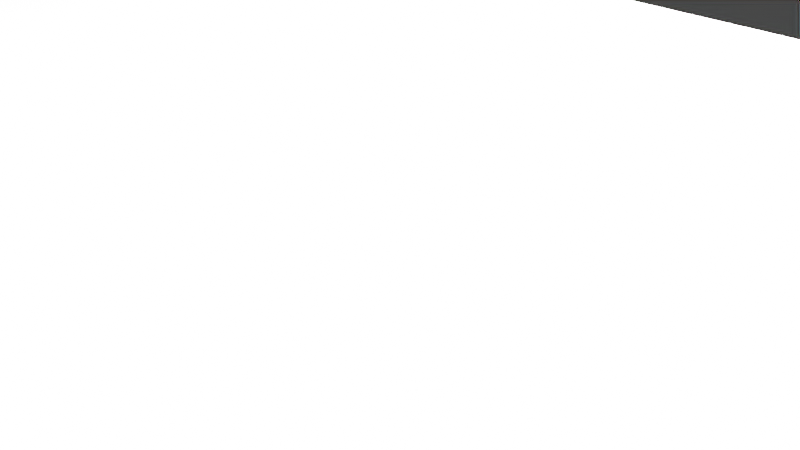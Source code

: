 # Source: Bearpelthanging.blend  (saved by Blender 2.91.10; exported with 4.5.12 LTS)
import bpy
from mathutils import Matrix  # noqa: F401  (used for matrix-valued properties, if any)

bpy.ops.wm.read_factory_settings(use_empty=True)
scene = bpy.context.scene
scene.name = 'Scene'

# ---- collections
col_collection = bpy.data.collections.new('Collection'); scene.collection.children.link(col_collection)

# ---- world
world_world = bpy.data.worlds.new('World'); scene.world = world_world
world_world.use_nodes = True; world_world.node_tree.nodes.clear()
_N = world_world.node_tree.nodes; _L = world_world.node_tree.links
n0 = _N.new('ShaderNodeOutputWorld'); n0.name = 'World Output'; n0.location = (300, 300)
n1 = _N.new('ShaderNodeBackground'); n1.name = 'Background'; n1.location = (10, 300)
n1.inputs[0].default_value = (0.05088, 0.05088, 0.05088, 1.0)
_L.new(n1.outputs[0], n0.inputs[0])
n0.is_active_output = True
world_world.color = (0.05088, 0.05088, 0.05088)
world_world.use_sun_shadow = False
world_world.sun_shadow_jitter_overblur = 0.0

# ---- cameras
cam_camera = bpy.data.cameras.new('Camera')
cam_camera.clip_end = 100.0
cam_camera.ortho_scale = 7.314

# ---- lights
light_light = bpy.data.lights.new('Light', 'POINT')
light_light.transmission_factor = 0.0
light_light.energy = 1000.0
light_light.shadow_soft_size = 0.1
light_light.shadow_maximum_resolution = 0.006
light_light.use_absolute_resolution = True

# ---- meshes
me_w_rfel_004 = bpy.data.meshes.new('Würfel.004')
me_w_rfel_004.from_pydata([(8.0, 8.0, 0.0), (8.0, 8.0, 1.0), (8.0, 17.0, 0.0), (8.0, 17.0, 1.0), (14.0, 8.0, 0.0), (14.0, 8.0, 1.0), (14.0, 17.0, 0.0), (14.0, 17.0, 1.0), (-16.0, -8.0, -7.451e-09), (-16.0, -8.0, 1.0), (-16.0, 8.0, -7.451e-09), (-16.0, 8.0, 1.0), (16.0, -8.0, -7.451e-09), (16.0, -8.0, 1.0), (16.0, 8.0, -7.451e-09), (16.0, 8.0, 1.0), (16.0, -5.0, -7.451e-09), (16.0, -5.0, 1.0), (16.0, 5.0, -7.451e-09), (16.0, 5.0, 1.0), (24.0, -5.0, -7.451e-09), (24.0, -5.0, 1.0), (24.0, 5.0, -7.451e-09), (24.0, 5.0, 1.0), (-19.02, -3.0, -7.451e-09), (-19.02, -3.0, 1.0), (-19.02, 3.0, -7.451e-09), (-19.02, 3.0, 1.0), (-16.02, -3.0, -7.451e-09), (-16.02, -3.0, 1.0), (-16.02, 3.0, -7.451e-09), (-16.02, 3.0, 1.0), (-15.0, 8.0, -7.451e-09), (-15.0, 8.0, 1.0), (-15.0, 18.0, -7.451e-09), (-15.0, 18.0, 1.0), (-8.0, 8.0, -7.451e-09), (-8.0, 8.0, 1.0), (-8.0, 18.0, -7.451e-09), (-8.0, 18.0, 1.0), (-15.0, -18.08, -7.451e-09), (-15.0, -18.08, 1.0), (-15.0, -8.079, -7.451e-09), (-15.0, -8.079, 1.0), (-8.0, -18.08, -7.451e-09), (-8.0, -18.08, 1.0), (-8.0, -8.079, -7.451e-09), (-8.0, -8.079, 1.0), (8.0, -16.99, -7.451e-09), (8.0, -16.99, 1.0), (8.0, -7.989, -7.451e-09), (8.0, -7.989, 1.0), (14.0, -16.99, -7.451e-09), (14.0, -16.99, 1.0), (14.0, -7.989, -7.451e-09), (14.0, -7.989, 1.0)], [], [(0, 1, 3, 2), (2, 3, 7, 6), (6, 7, 5, 4), (4, 5, 1, 0), (2, 6, 4, 0), (7, 3, 1, 5), (8, 9, 11, 10), (10, 11, 15, 14), (14, 15, 13, 12), (12, 13, 9, 8), (10, 14, 12, 8), (15, 11, 9, 13), (16, 17, 19, 18), (18, 19, 23, 22), (22, 23, 21, 20), (20, 21, 17, 16), (18, 22, 20, 16), (23, 19, 17, 21), (24, 25, 27, 26), (26, 27, 31, 30), (30, 31, 29, 28), (28, 29, 25, 24), (26, 30, 28, 24), (31, 27, 25, 29), (32, 33, 35, 34), (34, 35, 39, 38), (38, 39, 37, 36), (36, 37, 33, 32), (34, 38, 36, 32), (39, 35, 33, 37), (40, 41, 43, 42), (42, 43, 47, 46), (46, 47, 45, 44), (44, 45, 41, 40), (42, 46, 44, 40), (47, 43, 41, 45), (48, 49, 51, 50), (50, 51, 55, 54), (54, 55, 53, 52), (52, 53, 49, 48), (50, 54, 52, 48), (55, 51, 49, 53)])
_uv = me_w_rfel_004.uv_layers.new(name='UV-Map')
_uv.uv.foreach_set('vector', [0.1172, 0.9453, 0.1172, 0.9531, 0.04688, 0.9531, 0.04688, 0.9453, 0.04688, 0.9453, 0.04688, 0.9531, 0.0, 0.9531, 0.0, 0.9453, 0.2344, 0.9453, 0.2344, 0.9531, 0.1641, 0.9531, 0.1641, 0.9453, 0.1641, 0.9453, 0.1641, 0.9531, 0.1172, 0.9531, 0.1172, 0.9453, 0.1172, 0.9531, 0.1172, 1.0, 0.1875, 1.0, 0.1875, 0.9531, 0.04688, 1.0, 0.04688, 0.9531, 0.1172, 0.9531, 0.1172, 1.0, 0.375, 0.7422, 0.375, 0.75, 0.25, 0.75, 0.25, 0.7422, 0.25, 0.7422, 0.25, 0.75, 0.0, 0.75, 0.0, 0.7422, 0.75, 0.7422, 0.75, 0.75, 0.625, 0.75, 0.625, 0.7422, 0.625, 0.7422, 0.625, 0.75, 0.375, 0.75, 0.375, 0.7422, 0.375, 0.75, 0.375, 1.0, 0.5, 1.0, 0.5, 0.75, 0.25, 1.0, 0.25, 0.75, 0.375, 0.75, 0.375, 1.0, 0.1406, 0.6719, 0.1406, 0.6797, 0.0625, 0.6797, 0.0625, 0.6719, 0.0625, 0.6719, 0.0625, 0.6797, 0.0, 0.6797, 0.0, 0.6719, 0.2812, 0.6719, 0.2812, 0.6797, 0.2031, 0.6797, 0.2031, 0.6719, 0.2031, 0.6719, 0.2031, 0.6797, 0.1406, 0.6797, 0.1406, 0.6719, 0.1406, 0.6797, 0.1406, 0.7422, 0.2188, 0.7422, 0.2188, 0.6797, 0.0625, 0.7422, 0.0625, 0.6797, 0.1406, 0.6797, 0.1406, 0.7422, 0.07031, 0.8594, 0.07031, 0.8672, 0.02344, 0.8672, 0.02344, 0.8594, 0.02344, 0.8594, 0.02344, 0.8672, 0.0, 0.8672, 0.0, 0.8594, 0.1406, 0.8594, 0.1406, 0.8672, 0.09375, 0.8672, 0.09375, 0.8594, 0.09375, 0.8594, 0.09375, 0.8672, 0.07031, 0.8672, 0.07031, 0.8594, 0.07031, 0.8672, 0.07031, 0.8906, 0.1172, 0.8906, 0.1172, 0.8672, 0.02344, 0.8906, 0.02344, 0.8672, 0.07031, 0.8672, 0.07031, 0.8906, 0.3594, 0.6172, 0.3594, 0.625, 0.2812, 0.625, 0.2812, 0.6172, 0.2812, 0.6172, 0.2812, 0.625, 0.2266, 0.625, 0.2266, 0.6172, 0.4922, 0.6172, 0.4922, 0.625, 0.4141, 0.625, 0.4141, 0.6172, 0.4141, 0.6172, 0.4141, 0.625, 0.3594, 0.625, 0.3594, 0.6172, 0.3594, 0.625, 0.3594, 0.6797, 0.4375, 0.6797, 0.4375, 0.625, 0.2812, 0.6797, 0.2812, 0.625, 0.3594, 0.625, 0.3594, 0.6797, 0.3516, 0.6797, 0.3516, 0.6875, 0.2734, 0.6875, 0.2734, 0.6797, 0.2734, 0.6797, 0.2734, 0.6875, 0.2188, 0.6875, 0.2188, 0.6797, 0.4844, 0.6797, 0.4844, 0.6875, 0.4062, 0.6875, 0.4062, 0.6797, 0.4062, 0.6797, 0.4062, 0.6875, 0.3516, 0.6875, 0.3516, 0.6797, 0.3516, 0.6875, 0.3516, 0.7422, 0.4297, 0.7422, 0.4297, 0.6875, 0.2734, 0.7422, 0.2734, 0.6875, 0.3516, 0.6875, 0.3516, 0.7422, 0.1172, 0.8906, 0.1172, 0.8984, 0.04688, 0.8984, 0.04688, 0.8906, 0.04688, 0.8906, 0.04688, 0.8984, 0.0, 0.8984, 0.0, 0.8906, 0.2344, 0.8906, 0.2344, 0.8984, 0.1641, 0.8984, 0.1641, 0.8906, 0.1641, 0.8906, 0.1641, 0.8984, 0.1172, 0.8984, 0.1172, 0.8906, 0.1172, 0.8984, 0.1172, 0.9453, 0.1875, 0.9453, 0.1875, 0.8984, 0.04688, 0.9453, 0.04688, 0.8984, 0.1172, 0.8984, 0.1172, 0.9453])
me_w_rfel_004.use_remesh_fix_poles = True
me_w_rfel_004.use_remesh_preserve_attributes = False
me_w_rfel_004.use_mirror_vertex_groups = False
me_w_rfel_004.update()

# ---- objects
ob_cube_005 = bpy.data.objects.new('cube.005', me_w_rfel_004)
ob_light = bpy.data.objects.new('Light', light_light)
ob_camera = bpy.data.objects.new('Camera', cam_camera)

# ---- transforms, parenting, visibility, modifiers, constraints
ob_cube_005.location = (-0.001904, 0.4914, -0.1081)
ob_cube_005.rotation_euler = (3.227, 4.713, -1.656)
ob_cube_005.scale = (0.05437, 0.05437, 0.05437)
ob_cube_005.lineart.crease_threshold = 0.0
ob_light.location = (-0.111, 0.143, 0.3308)
ob_light.rotation_euler = (5.345, 0.2951, 3.084)
ob_light.scale = (0.05437, 0.05437, 0.05437)
ob_light.lock_rotations_4d = False
ob_light.empty_display_type = 'ARROWS'
ob_light.color = (0.0, 0.0, 0.0, 0.0)
ob_light.lineart.crease_threshold = 0.0
ob_camera.location = (0.3202, 0.1943, 0.5093)
ob_camera.rotation_euler = (2.679, 3.897, 0.0004924)
ob_camera.scale = (0.05437, 0.05437, 0.05437)
ob_camera.lock_rotations_4d = False
ob_camera.empty_display_type = 'ARROWS'
ob_camera.color = (0.0, 0.0, 0.0, 0.0)
ob_camera.display_type = 'WIRE'
ob_camera.lineart.crease_threshold = 0.0

# ---- collection membership
scene.collection.objects.link(ob_cube_005)
col_collection.objects.link(ob_light)
col_collection.objects.link(ob_camera)

# ---- scene / render settings (as saved in the file)
scene.camera = ob_camera
scene.frame_start = 1; scene.frame_end = 250; scene.frame_set(1)
scene.render.engine = 'BLENDER_EEVEE_NEXT'
scene.cycles.use_denoising = False
scene.cycles.samples = 128
scene.cycles.sampling_pattern = 'TABULATED_SOBOL'
scene.cycles.use_adaptive_sampling = False
scene.cycles.use_light_tree = False
scene.view_settings.view_transform = 'Filmic'
bpy.context.view_layer.update()
